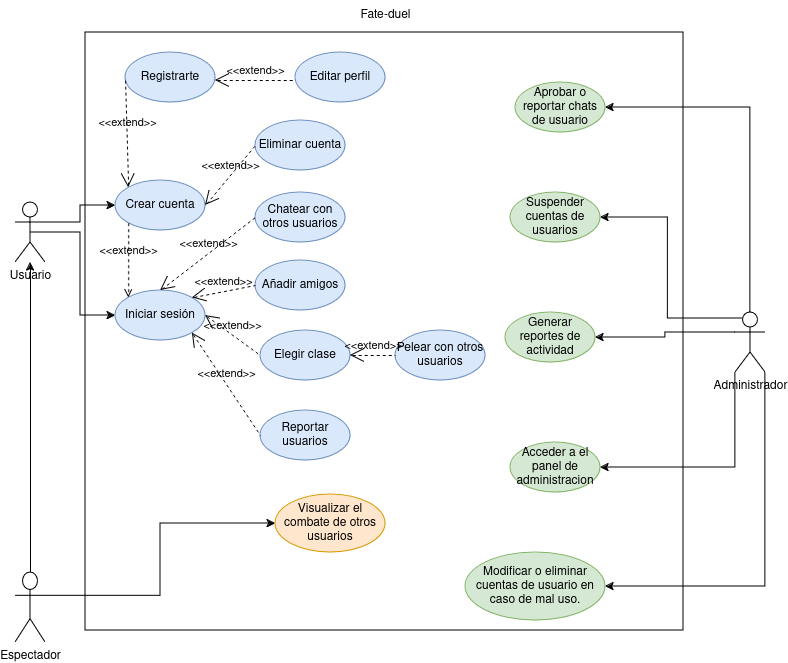

The diagram above was exported from draw.io. Its source (the exported page's mxGraphModel, read from the mxfile embedded in the PNG):
<mxGraphModel dx="1674" dy="750" grid="1" gridSize="10" guides="1" tooltips="1" connect="1" arrows="1" fold="1" page="1" pageScale="1" pageWidth="827" pageHeight="1169" math="0" shadow="0">
  <root>
    <mxCell id="0" />
    <mxCell id="1" parent="0" />
    <mxCell id="W02mnJp3aiQGVJvuwlGY-1" value="" style="group;" vertex="1" connectable="0" parent="1">
      <mxGeometry x="40" y="40" width="750" height="662" as="geometry" />
    </mxCell>
    <mxCell id="W02mnJp3aiQGVJvuwlGY-2" value="" style="whiteSpace=wrap;html=1;aspect=fixed;" vertex="1" parent="W02mnJp3aiQGVJvuwlGY-1">
      <mxGeometry x="70" y="32" width="598" height="598" as="geometry" />
    </mxCell>
    <mxCell id="W02mnJp3aiQGVJvuwlGY-3" style="edgeStyle=orthogonalEdgeStyle;rounded=0;orthogonalLoop=1;jettySize=auto;html=1;exitX=1;exitY=0.3333333333333333;exitDx=0;exitDy=0;exitPerimeter=0;entryX=0;entryY=0.5;entryDx=0;entryDy=0;" edge="1" parent="W02mnJp3aiQGVJvuwlGY-1" source="W02mnJp3aiQGVJvuwlGY-5" target="W02mnJp3aiQGVJvuwlGY-6">
      <mxGeometry relative="1" as="geometry" />
    </mxCell>
    <mxCell id="W02mnJp3aiQGVJvuwlGY-4" style="edgeStyle=orthogonalEdgeStyle;rounded=0;orthogonalLoop=1;jettySize=auto;html=1;exitX=0.5;exitY=0.5;exitDx=0;exitDy=0;exitPerimeter=0;entryX=0;entryY=0.5;entryDx=0;entryDy=0;" edge="1" parent="W02mnJp3aiQGVJvuwlGY-1" source="W02mnJp3aiQGVJvuwlGY-5" target="W02mnJp3aiQGVJvuwlGY-34">
      <mxGeometry relative="1" as="geometry" />
    </mxCell>
    <mxCell id="W02mnJp3aiQGVJvuwlGY-5" value="Usuario" style="shape=umlActor;verticalLabelPosition=bottom;verticalAlign=top;html=1;outlineConnect=0;" vertex="1" parent="W02mnJp3aiQGVJvuwlGY-1">
      <mxGeometry y="202" width="30" height="60" as="geometry" />
    </mxCell>
    <mxCell id="W02mnJp3aiQGVJvuwlGY-6" value="Crear cuenta" style="ellipse;whiteSpace=wrap;html=1;fillColor=#dae8fc;strokeColor=#6c8ebf;" vertex="1" parent="W02mnJp3aiQGVJvuwlGY-1">
      <mxGeometry x="100" y="180" width="90" height="50" as="geometry" />
    </mxCell>
    <mxCell id="W02mnJp3aiQGVJvuwlGY-7" value="Registrarte" style="ellipse;whiteSpace=wrap;html=1;fillColor=#dae8fc;strokeColor=#6c8ebf;" vertex="1" parent="W02mnJp3aiQGVJvuwlGY-1">
      <mxGeometry x="110" y="52" width="90" height="50" as="geometry" />
    </mxCell>
    <mxCell id="W02mnJp3aiQGVJvuwlGY-8" value="Editar perfil" style="ellipse;whiteSpace=wrap;html=1;fillColor=#dae8fc;strokeColor=#6c8ebf;" vertex="1" parent="W02mnJp3aiQGVJvuwlGY-1">
      <mxGeometry x="280" y="52" width="90" height="50" as="geometry" />
    </mxCell>
    <mxCell id="W02mnJp3aiQGVJvuwlGY-9" value="Añadir amigos" style="ellipse;whiteSpace=wrap;html=1;fillColor=#dae8fc;strokeColor=#6c8ebf;" vertex="1" parent="W02mnJp3aiQGVJvuwlGY-1">
      <mxGeometry x="240" y="260" width="90" height="50" as="geometry" />
    </mxCell>
    <mxCell id="W02mnJp3aiQGVJvuwlGY-10" value="Chatear con otros usuarios" style="ellipse;whiteSpace=wrap;html=1;fillColor=#dae8fc;strokeColor=#6c8ebf;" vertex="1" parent="W02mnJp3aiQGVJvuwlGY-1">
      <mxGeometry x="240" y="192" width="90" height="50" as="geometry" />
    </mxCell>
    <mxCell id="W02mnJp3aiQGVJvuwlGY-11" value="Elegir clase" style="ellipse;whiteSpace=wrap;html=1;fillColor=#dae8fc;strokeColor=#6c8ebf;" vertex="1" parent="W02mnJp3aiQGVJvuwlGY-1">
      <mxGeometry x="245" y="330" width="90" height="50" as="geometry" />
    </mxCell>
    <mxCell id="W02mnJp3aiQGVJvuwlGY-12" value="Pelear con otros usuarios" style="ellipse;whiteSpace=wrap;html=1;fillColor=#dae8fc;strokeColor=#6c8ebf;" vertex="1" parent="W02mnJp3aiQGVJvuwlGY-1">
      <mxGeometry x="380" y="330" width="90" height="50" as="geometry" />
    </mxCell>
    <mxCell id="W02mnJp3aiQGVJvuwlGY-13" value="Eliminar cuenta" style="ellipse;whiteSpace=wrap;html=1;fillColor=#dae8fc;strokeColor=#6c8ebf;" vertex="1" parent="W02mnJp3aiQGVJvuwlGY-1">
      <mxGeometry x="240" y="120" width="90" height="50" as="geometry" />
    </mxCell>
    <mxCell id="W02mnJp3aiQGVJvuwlGY-14" value="Reportar usuarios" style="ellipse;whiteSpace=wrap;html=1;fillColor=#dae8fc;strokeColor=#6c8ebf;" vertex="1" parent="W02mnJp3aiQGVJvuwlGY-1">
      <mxGeometry x="245" y="410" width="90" height="50" as="geometry" />
    </mxCell>
    <mxCell id="W02mnJp3aiQGVJvuwlGY-15" value="&amp;lt;&amp;lt;extend&amp;gt;&amp;gt;" style="edgeStyle=none;html=1;startArrow=open;endArrow=none;startSize=12;verticalAlign=bottom;dashed=1;labelBackgroundColor=none;rounded=0;entryX=0;entryY=0.5;entryDx=0;entryDy=0;exitX=1;exitY=0.5;exitDx=0;exitDy=0;" edge="1" parent="W02mnJp3aiQGVJvuwlGY-1" source="W02mnJp3aiQGVJvuwlGY-11" target="W02mnJp3aiQGVJvuwlGY-12">
      <mxGeometry width="160" relative="1" as="geometry">
        <mxPoint x="280" y="322" as="sourcePoint" />
        <mxPoint x="440" y="322" as="targetPoint" />
      </mxGeometry>
    </mxCell>
    <mxCell id="W02mnJp3aiQGVJvuwlGY-16" value="&amp;lt;&amp;lt;extend&amp;gt;&amp;gt;" style="edgeStyle=none;html=1;startArrow=open;endArrow=none;startSize=12;verticalAlign=bottom;dashed=1;labelBackgroundColor=none;rounded=0;entryX=0;entryY=0.5;entryDx=0;entryDy=0;exitX=0;exitY=0;exitDx=0;exitDy=0;" edge="1" parent="W02mnJp3aiQGVJvuwlGY-1" source="W02mnJp3aiQGVJvuwlGY-6" target="W02mnJp3aiQGVJvuwlGY-7">
      <mxGeometry width="160" relative="1" as="geometry">
        <mxPoint x="280" y="322" as="sourcePoint" />
        <mxPoint x="440" y="322" as="targetPoint" />
      </mxGeometry>
    </mxCell>
    <mxCell id="W02mnJp3aiQGVJvuwlGY-17" value="&amp;lt;&amp;lt;extend&amp;gt;&amp;gt;" style="edgeStyle=none;html=1;startArrow=open;endArrow=none;startSize=12;verticalAlign=bottom;dashed=1;labelBackgroundColor=none;rounded=0;entryX=0;entryY=0.5;entryDx=0;entryDy=0;exitX=1;exitY=0.5;exitDx=0;exitDy=0;" edge="1" parent="W02mnJp3aiQGVJvuwlGY-1" source="W02mnJp3aiQGVJvuwlGY-6" target="W02mnJp3aiQGVJvuwlGY-13">
      <mxGeometry width="160" relative="1" as="geometry">
        <mxPoint x="190" y="160" as="sourcePoint" />
        <mxPoint x="440" y="322" as="targetPoint" />
      </mxGeometry>
    </mxCell>
    <mxCell id="W02mnJp3aiQGVJvuwlGY-18" style="edgeStyle=orthogonalEdgeStyle;rounded=0;orthogonalLoop=1;jettySize=auto;html=1;exitX=0.5;exitY=0;exitDx=0;exitDy=0;exitPerimeter=0;" edge="1" parent="W02mnJp3aiQGVJvuwlGY-1" source="W02mnJp3aiQGVJvuwlGY-20" target="W02mnJp3aiQGVJvuwlGY-5">
      <mxGeometry relative="1" as="geometry" />
    </mxCell>
    <mxCell id="W02mnJp3aiQGVJvuwlGY-19" style="edgeStyle=orthogonalEdgeStyle;rounded=0;orthogonalLoop=1;jettySize=auto;html=1;exitX=1;exitY=0.3333333333333333;exitDx=0;exitDy=0;exitPerimeter=0;entryX=0;entryY=0.5;entryDx=0;entryDy=0;" edge="1" parent="W02mnJp3aiQGVJvuwlGY-1" source="W02mnJp3aiQGVJvuwlGY-20" target="W02mnJp3aiQGVJvuwlGY-21">
      <mxGeometry relative="1" as="geometry" />
    </mxCell>
    <mxCell id="W02mnJp3aiQGVJvuwlGY-20" value="Espectador" style="shape=umlActor;verticalLabelPosition=bottom;verticalAlign=top;html=1;outlineConnect=0;" vertex="1" parent="W02mnJp3aiQGVJvuwlGY-1">
      <mxGeometry y="572" width="30" height="70" as="geometry" />
    </mxCell>
    <mxCell id="W02mnJp3aiQGVJvuwlGY-21" value="Visualizar el combate de otros usuarios" style="ellipse;whiteSpace=wrap;html=1;fillColor=#ffe6cc;strokeColor=#d79b00;" vertex="1" parent="W02mnJp3aiQGVJvuwlGY-1">
      <mxGeometry x="260" y="494" width="110" height="58" as="geometry" />
    </mxCell>
    <mxCell id="W02mnJp3aiQGVJvuwlGY-22" style="edgeStyle=orthogonalEdgeStyle;rounded=0;orthogonalLoop=1;jettySize=auto;html=1;exitX=0;exitY=0.3333333333333333;exitDx=0;exitDy=0;exitPerimeter=0;entryX=1;entryY=0.5;entryDx=0;entryDy=0;" edge="1" parent="W02mnJp3aiQGVJvuwlGY-1" source="W02mnJp3aiQGVJvuwlGY-27" target="W02mnJp3aiQGVJvuwlGY-30">
      <mxGeometry relative="1" as="geometry" />
    </mxCell>
    <mxCell id="W02mnJp3aiQGVJvuwlGY-23" style="edgeStyle=orthogonalEdgeStyle;rounded=0;orthogonalLoop=1;jettySize=auto;html=1;exitX=0.25;exitY=0.1;exitDx=0;exitDy=0;exitPerimeter=0;entryX=1;entryY=0.5;entryDx=0;entryDy=0;" edge="1" parent="W02mnJp3aiQGVJvuwlGY-1" source="W02mnJp3aiQGVJvuwlGY-27" target="W02mnJp3aiQGVJvuwlGY-29">
      <mxGeometry relative="1" as="geometry" />
    </mxCell>
    <mxCell id="W02mnJp3aiQGVJvuwlGY-24" style="edgeStyle=orthogonalEdgeStyle;rounded=0;orthogonalLoop=1;jettySize=auto;html=1;exitX=0.5;exitY=0;exitDx=0;exitDy=0;exitPerimeter=0;entryX=1;entryY=0.5;entryDx=0;entryDy=0;" edge="1" parent="W02mnJp3aiQGVJvuwlGY-1" source="W02mnJp3aiQGVJvuwlGY-27" target="W02mnJp3aiQGVJvuwlGY-28">
      <mxGeometry relative="1" as="geometry" />
    </mxCell>
    <mxCell id="W02mnJp3aiQGVJvuwlGY-25" style="edgeStyle=orthogonalEdgeStyle;rounded=0;orthogonalLoop=1;jettySize=auto;html=1;exitX=0;exitY=1;exitDx=0;exitDy=0;exitPerimeter=0;entryX=1;entryY=0.5;entryDx=0;entryDy=0;" edge="1" parent="W02mnJp3aiQGVJvuwlGY-1" source="W02mnJp3aiQGVJvuwlGY-27" target="W02mnJp3aiQGVJvuwlGY-31">
      <mxGeometry relative="1" as="geometry" />
    </mxCell>
    <mxCell id="W02mnJp3aiQGVJvuwlGY-26" style="edgeStyle=orthogonalEdgeStyle;rounded=0;orthogonalLoop=1;jettySize=auto;html=1;exitX=1;exitY=1;exitDx=0;exitDy=0;exitPerimeter=0;entryX=1;entryY=0.5;entryDx=0;entryDy=0;" edge="1" parent="W02mnJp3aiQGVJvuwlGY-1" source="W02mnJp3aiQGVJvuwlGY-27" target="W02mnJp3aiQGVJvuwlGY-32">
      <mxGeometry relative="1" as="geometry" />
    </mxCell>
    <mxCell id="W02mnJp3aiQGVJvuwlGY-27" value="Administrador" style="shape=umlActor;verticalLabelPosition=bottom;verticalAlign=top;html=1;outlineConnect=0;" vertex="1" parent="W02mnJp3aiQGVJvuwlGY-1">
      <mxGeometry x="720" y="312" width="30" height="60" as="geometry" />
    </mxCell>
    <mxCell id="W02mnJp3aiQGVJvuwlGY-28" value="Aprobar o reportar chats de usuario " style="ellipse;whiteSpace=wrap;html=1;fillColor=#d5e8d4;strokeColor=#82b366;" vertex="1" parent="W02mnJp3aiQGVJvuwlGY-1">
      <mxGeometry x="500" y="82" width="90" height="50" as="geometry" />
    </mxCell>
    <mxCell id="W02mnJp3aiQGVJvuwlGY-29" value="Suspender cuentas de usuarios" style="ellipse;whiteSpace=wrap;html=1;fillColor=#d5e8d4;strokeColor=#82b366;" vertex="1" parent="W02mnJp3aiQGVJvuwlGY-1">
      <mxGeometry x="495" y="192" width="90" height="50" as="geometry" />
    </mxCell>
    <mxCell id="W02mnJp3aiQGVJvuwlGY-30" value="Generar reportes de actividad" style="ellipse;whiteSpace=wrap;html=1;fillColor=#d5e8d4;strokeColor=#82b366;" vertex="1" parent="W02mnJp3aiQGVJvuwlGY-1">
      <mxGeometry x="490" y="312" width="90" height="50" as="geometry" />
    </mxCell>
    <mxCell id="W02mnJp3aiQGVJvuwlGY-31" value="Acceder a el panel de administracion" style="ellipse;whiteSpace=wrap;html=1;fillColor=#d5e8d4;strokeColor=#82b366;" vertex="1" parent="W02mnJp3aiQGVJvuwlGY-1">
      <mxGeometry x="495" y="442" width="90" height="50" as="geometry" />
    </mxCell>
    <mxCell id="W02mnJp3aiQGVJvuwlGY-32" value="Modificar o eliminar cuentas de usuario en caso de mal uso." style="ellipse;whiteSpace=wrap;html=1;fillColor=#d5e8d4;strokeColor=#82b366;" vertex="1" parent="W02mnJp3aiQGVJvuwlGY-1">
      <mxGeometry x="450" y="552" width="140" height="68" as="geometry" />
    </mxCell>
    <mxCell id="W02mnJp3aiQGVJvuwlGY-33" value="Fate-duel" style="text;html=1;align=center;verticalAlign=middle;resizable=0;points=[];autosize=1;strokeColor=none;fillColor=none;" vertex="1" parent="W02mnJp3aiQGVJvuwlGY-1">
      <mxGeometry x="335" width="70" height="30" as="geometry" />
    </mxCell>
    <mxCell id="W02mnJp3aiQGVJvuwlGY-34" value="Iniciar sesión" style="ellipse;whiteSpace=wrap;html=1;fillColor=#dae8fc;strokeColor=#6c8ebf;" vertex="1" parent="W02mnJp3aiQGVJvuwlGY-1">
      <mxGeometry x="100" y="290" width="90" height="50" as="geometry" />
    </mxCell>
    <mxCell id="W02mnJp3aiQGVJvuwlGY-35" value="&amp;lt;&amp;lt;extend&amp;gt;&amp;gt;" style="edgeStyle=none;html=1;startArrow=open;endArrow=none;startSize=12;verticalAlign=bottom;dashed=1;labelBackgroundColor=none;rounded=0;exitX=1;exitY=0.5;exitDx=0;exitDy=0;entryX=0;entryY=0.5;entryDx=0;entryDy=0;" edge="1" parent="W02mnJp3aiQGVJvuwlGY-1" source="W02mnJp3aiQGVJvuwlGY-34" target="W02mnJp3aiQGVJvuwlGY-11">
      <mxGeometry width="160" relative="1" as="geometry">
        <mxPoint x="280" y="370" as="sourcePoint" />
        <mxPoint x="440" y="370" as="targetPoint" />
      </mxGeometry>
    </mxCell>
    <mxCell id="W02mnJp3aiQGVJvuwlGY-36" value="&amp;lt;&amp;lt;extend&amp;gt;&amp;gt;" style="edgeStyle=none;html=1;startArrow=open;endArrow=none;startSize=12;verticalAlign=bottom;dashed=1;labelBackgroundColor=none;rounded=0;entryX=0;entryY=0.5;entryDx=0;entryDy=0;exitX=1;exitY=1;exitDx=0;exitDy=0;" edge="1" parent="W02mnJp3aiQGVJvuwlGY-1" source="W02mnJp3aiQGVJvuwlGY-34" target="W02mnJp3aiQGVJvuwlGY-14">
      <mxGeometry width="160" relative="1" as="geometry">
        <mxPoint x="228.18" y="460" as="sourcePoint" />
        <mxPoint x="159.99980515339456" y="357.6776695296635" as="targetPoint" />
      </mxGeometry>
    </mxCell>
    <mxCell id="W02mnJp3aiQGVJvuwlGY-37" value="&amp;lt;&amp;lt;extend&amp;gt;&amp;gt;" style="edgeStyle=none;html=1;startArrow=open;endArrow=none;startSize=12;verticalAlign=bottom;dashed=1;labelBackgroundColor=none;rounded=0;entryX=0;entryY=0.5;entryDx=0;entryDy=0;exitX=1;exitY=0;exitDx=0;exitDy=0;" edge="1" parent="W02mnJp3aiQGVJvuwlGY-1" source="W02mnJp3aiQGVJvuwlGY-34" target="W02mnJp3aiQGVJvuwlGY-9">
      <mxGeometry width="160" relative="1" as="geometry">
        <mxPoint x="255" y="445" as="sourcePoint" />
        <mxPoint x="187" y="343" as="targetPoint" />
      </mxGeometry>
    </mxCell>
    <mxCell id="W02mnJp3aiQGVJvuwlGY-38" value="&amp;lt;&amp;lt;extend&amp;gt;&amp;gt;" style="edgeStyle=none;html=1;startArrow=open;endArrow=none;startSize=12;verticalAlign=bottom;dashed=1;labelBackgroundColor=none;rounded=0;entryX=0;entryY=0.5;entryDx=0;entryDy=0;exitX=0.5;exitY=0;exitDx=0;exitDy=0;" edge="1" parent="W02mnJp3aiQGVJvuwlGY-1" source="W02mnJp3aiQGVJvuwlGY-34" target="W02mnJp3aiQGVJvuwlGY-10">
      <mxGeometry width="160" relative="1" as="geometry">
        <mxPoint x="280" y="370" as="sourcePoint" />
        <mxPoint x="440" y="370" as="targetPoint" />
      </mxGeometry>
    </mxCell>
    <mxCell id="W02mnJp3aiQGVJvuwlGY-39" value="&amp;lt;&amp;lt;extend&amp;gt;&amp;gt;" style="edgeStyle=none;html=1;startArrow=open;endArrow=none;startSize=12;verticalAlign=bottom;dashed=1;labelBackgroundColor=none;rounded=0;" edge="1" parent="W02mnJp3aiQGVJvuwlGY-1">
      <mxGeometry width="160" relative="1" as="geometry">
        <mxPoint x="200" y="80" as="sourcePoint" />
        <mxPoint x="280" y="80" as="targetPoint" />
      </mxGeometry>
    </mxCell>
    <mxCell id="W02mnJp3aiQGVJvuwlGY-40" value="&amp;lt;&amp;lt;extend&amp;gt;&amp;gt;" style="edgeStyle=none;html=1;endArrow=open;verticalAlign=bottom;dashed=1;labelBackgroundColor=none;rounded=0;exitX=0;exitY=1;exitDx=0;exitDy=0;entryX=0;entryY=0;entryDx=0;entryDy=0;" edge="1" parent="W02mnJp3aiQGVJvuwlGY-1" source="W02mnJp3aiQGVJvuwlGY-6" target="W02mnJp3aiQGVJvuwlGY-34">
      <mxGeometry width="160" relative="1" as="geometry">
        <mxPoint x="40" y="260" as="sourcePoint" />
        <mxPoint x="200" y="260" as="targetPoint" />
      </mxGeometry>
    </mxCell>
  </root>
</mxGraphModel>